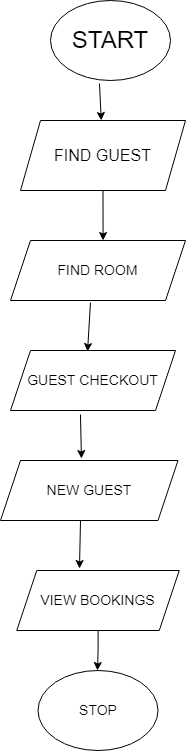

The diagram above was exported from draw.io. Its source (the exported page's mxGraphModel, read from the mxfile embedded in the PNG):
<mxGraphModel dx="872" dy="472" grid="1" gridSize="10" guides="1" tooltips="1" connect="1" arrows="1" fold="1" page="1" pageScale="1" pageWidth="827" pageHeight="1169" math="0" shadow="0">
  <root>
    <mxCell id="WIyWlLk6GJQsqaUBKTNV-0" />
    <mxCell id="WIyWlLk6GJQsqaUBKTNV-1" parent="WIyWlLk6GJQsqaUBKTNV-0" />
    <mxCell id="5WBTRkGIayr9kdJArbdt-12" value="START" style="ellipse;whiteSpace=wrap;html=1;fontSize=24;" vertex="1" parent="WIyWlLk6GJQsqaUBKTNV-1">
      <mxGeometry x="330" y="80" width="120" height="80" as="geometry" />
    </mxCell>
    <mxCell id="5WBTRkGIayr9kdJArbdt-13" value="&lt;font size=&quot;3&quot;&gt;FIND GUEST&lt;/font&gt;" style="shape=parallelogram;perimeter=parallelogramPerimeter;whiteSpace=wrap;html=1;fixedSize=1;fontSize=18;" vertex="1" parent="WIyWlLk6GJQsqaUBKTNV-1">
      <mxGeometry x="300" y="200" width="165" height="70" as="geometry" />
    </mxCell>
    <mxCell id="5WBTRkGIayr9kdJArbdt-15" value="FIND ROOM" style="shape=parallelogram;perimeter=parallelogramPerimeter;whiteSpace=wrap;html=1;fixedSize=1;fontSize=14;" vertex="1" parent="WIyWlLk6GJQsqaUBKTNV-1">
      <mxGeometry x="290" y="320" width="175" height="60" as="geometry" />
    </mxCell>
    <mxCell id="5WBTRkGIayr9kdJArbdt-16" value="GUEST CHECKOUT" style="shape=parallelogram;perimeter=parallelogramPerimeter;whiteSpace=wrap;html=1;fixedSize=1;fontSize=14;" vertex="1" parent="WIyWlLk6GJQsqaUBKTNV-1">
      <mxGeometry x="290" y="430" width="165" height="60" as="geometry" />
    </mxCell>
    <mxCell id="5WBTRkGIayr9kdJArbdt-17" value="NEW GUEST" style="shape=parallelogram;perimeter=parallelogramPerimeter;whiteSpace=wrap;html=1;fixedSize=1;fontSize=14;" vertex="1" parent="WIyWlLk6GJQsqaUBKTNV-1">
      <mxGeometry x="280" y="540" width="177.5" height="60" as="geometry" />
    </mxCell>
    <mxCell id="5WBTRkGIayr9kdJArbdt-27" style="edgeStyle=orthogonalEdgeStyle;rounded=0;orthogonalLoop=1;jettySize=auto;html=1;fontSize=14;" edge="1" parent="WIyWlLk6GJQsqaUBKTNV-1" source="5WBTRkGIayr9kdJArbdt-18">
      <mxGeometry relative="1" as="geometry">
        <mxPoint x="377" y="750" as="targetPoint" />
      </mxGeometry>
    </mxCell>
    <mxCell id="5WBTRkGIayr9kdJArbdt-18" value="VIEW BOOKINGS" style="shape=parallelogram;perimeter=parallelogramPerimeter;whiteSpace=wrap;html=1;fixedSize=1;fontSize=14;" vertex="1" parent="WIyWlLk6GJQsqaUBKTNV-1">
      <mxGeometry x="296.25" y="650" width="162.5" height="60" as="geometry" />
    </mxCell>
    <mxCell id="5WBTRkGIayr9kdJArbdt-19" value="STOP" style="ellipse;whiteSpace=wrap;html=1;fontSize=14;" vertex="1" parent="WIyWlLk6GJQsqaUBKTNV-1">
      <mxGeometry x="317.5" y="750" width="120" height="80" as="geometry" />
    </mxCell>
    <mxCell id="5WBTRkGIayr9kdJArbdt-21" value="" style="endArrow=classic;html=1;rounded=0;fontSize=14;exitX=0.457;exitY=1.033;exitDx=0;exitDy=0;exitPerimeter=0;entryX=0.467;entryY=0.017;entryDx=0;entryDy=0;entryPerimeter=0;" edge="1" parent="WIyWlLk6GJQsqaUBKTNV-1" source="5WBTRkGIayr9kdJArbdt-15" target="5WBTRkGIayr9kdJArbdt-16">
      <mxGeometry width="50" height="50" relative="1" as="geometry">
        <mxPoint x="390" y="460" as="sourcePoint" />
        <mxPoint x="360" y="420" as="targetPoint" />
      </mxGeometry>
    </mxCell>
    <mxCell id="5WBTRkGIayr9kdJArbdt-22" value="" style="endArrow=classic;html=1;rounded=0;fontSize=14;entryX=0.456;entryY=-0.033;entryDx=0;entryDy=0;entryPerimeter=0;exitX=0.424;exitY=1.067;exitDx=0;exitDy=0;exitPerimeter=0;" edge="1" parent="WIyWlLk6GJQsqaUBKTNV-1" source="5WBTRkGIayr9kdJArbdt-16" target="5WBTRkGIayr9kdJArbdt-17">
      <mxGeometry width="50" height="50" relative="1" as="geometry">
        <mxPoint x="373" y="500" as="sourcePoint" />
        <mxPoint x="440" y="410" as="targetPoint" />
      </mxGeometry>
    </mxCell>
    <mxCell id="5WBTRkGIayr9kdJArbdt-23" value="" style="endArrow=classic;html=1;rounded=0;fontSize=14;exitX=0.5;exitY=1;exitDx=0;exitDy=0;entryX=0.529;entryY=0;entryDx=0;entryDy=0;entryPerimeter=0;" edge="1" parent="WIyWlLk6GJQsqaUBKTNV-1" source="5WBTRkGIayr9kdJArbdt-13" target="5WBTRkGIayr9kdJArbdt-15">
      <mxGeometry width="50" height="50" relative="1" as="geometry">
        <mxPoint x="370" y="280" as="sourcePoint" />
        <mxPoint x="350" y="310" as="targetPoint" />
      </mxGeometry>
    </mxCell>
    <mxCell id="5WBTRkGIayr9kdJArbdt-24" value="" style="endArrow=classic;html=1;rounded=0;fontSize=14;exitX=0.408;exitY=1.038;exitDx=0;exitDy=0;exitPerimeter=0;" edge="1" parent="WIyWlLk6GJQsqaUBKTNV-1" source="5WBTRkGIayr9kdJArbdt-12" target="5WBTRkGIayr9kdJArbdt-13">
      <mxGeometry width="50" height="50" relative="1" as="geometry">
        <mxPoint x="390" y="330" as="sourcePoint" />
        <mxPoint x="440" y="280" as="targetPoint" />
      </mxGeometry>
    </mxCell>
    <mxCell id="5WBTRkGIayr9kdJArbdt-25" value="" style="endArrow=classic;html=1;rounded=0;fontSize=14;entryX=0.386;entryY=-0.033;entryDx=0;entryDy=0;entryPerimeter=0;" edge="1" parent="WIyWlLk6GJQsqaUBKTNV-1" target="5WBTRkGIayr9kdJArbdt-18">
      <mxGeometry width="50" height="50" relative="1" as="geometry">
        <mxPoint x="360" y="600" as="sourcePoint" />
        <mxPoint x="440" y="660" as="targetPoint" />
      </mxGeometry>
    </mxCell>
  </root>
</mxGraphModel>